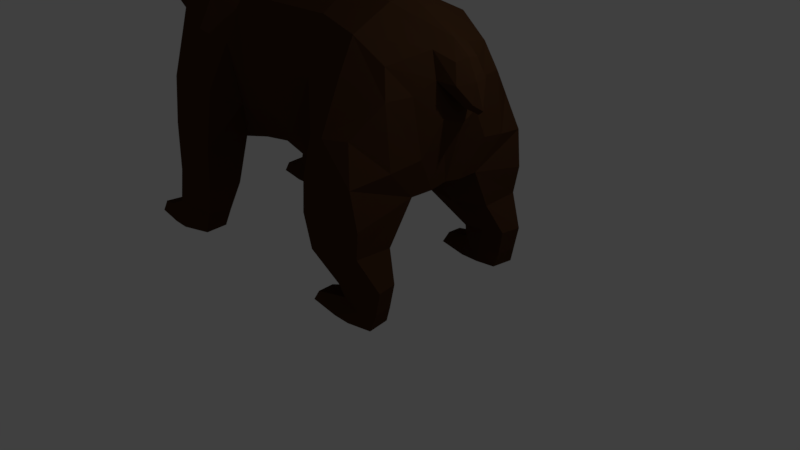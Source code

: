 # Source: bear.blend  (saved by Blender 2.79.0; exported with 4.5.12 LTS)
import bpy
from mathutils import Matrix  # noqa: F401  (used for matrix-valued properties, if any)

bpy.ops.wm.read_factory_settings(use_empty=True)
scene = bpy.context.scene
scene.name = 'Scene'

# ---- collections
col_collection_1 = bpy.data.collections.new('Collection 1'); scene.collection.children.link(col_collection_1)

# ---- materials (node trees are filled in below, after node groups)
mat_bear_base = bpy.data.materials.new('bear_base')
mat_bear_base.alpha_threshold = 0.0
mat_bear_base.use_transparent_shadow = False
mat_bear_base.diffuse_color = (0.0653, 0.02938, 0.01292, 1.0)
mat_bear_base.specular_color = (0.07837, 0.02882, 0.01096)
mat_bear_base.roughness = 0.5
mat_bear_mouse = bpy.data.materials.new('bear_mouse')
mat_bear_mouse.alpha_threshold = 0.0
mat_bear_mouse.use_transparent_shadow = False
mat_bear_mouse.diffuse_color = (0.1971, 0.1096, 0.05954, 1.0)
mat_bear_mouse.specular_color = (0.2019, 0.09732, 0.05743)
mat_bear_mouse.roughness = 0.5
mat_bear_nose = bpy.data.materials.new('bear_nose')
mat_bear_nose.alpha_threshold = 0.0
mat_bear_nose.use_transparent_shadow = False
mat_bear_nose.diffuse_color = (0.02481, 0.01302, 0.007063, 1.0)
mat_bear_nose.specular_color = (0.01607, 0.007834, 0.004656)
mat_bear_nose.roughness = 0.5
mat_bear_mouse_in = bpy.data.materials.new('bear_mouse_in')
mat_bear_mouse_in.alpha_threshold = 0.0
mat_bear_mouse_in.use_transparent_shadow = False
mat_bear_mouse_in.diffuse_color = (0.08984, 0.01609, 0.01136, 1.0)
mat_bear_mouse_in.specular_color = (0.09285, 0.0198, 0.009033)
mat_bear_mouse_in.roughness = 0.5
mat_bear_eye = bpy.data.materials.new('bear_eye')
mat_bear_eye.alpha_threshold = 0.0
mat_bear_eye.use_transparent_shadow = False
mat_bear_eye.diffuse_color = (0.006555, 0.006555, 0.006555, 1.0)
mat_bear_eye.specular_color = (0.004256, 0.004256, 0.004256)
mat_bear_eye.roughness = 0.5

# ---- material node trees

# ---- world
world_world = bpy.data.worlds.new('World'); scene.world = world_world
world_world.color = (0.05088, 0.05088, 0.05088)
world_world.use_sun_shadow = False
world_world.sun_shadow_jitter_overblur = 0.0
world_world.cycles.sampling_method = 'MANUAL'

# ---- cameras
cam_camera = bpy.data.cameras.new('Camera')
cam_camera.clip_end = 100.0
cam_camera.lens = 35.0
cam_camera.sensor_width = 32.0
cam_camera.sensor_height = 18.0
cam_camera.ortho_scale = 7.314
cam_camera.dof.focus_distance = 0.0
cam_camera.dof.aperture_fstop = 128.0

# ---- lights
light_lamp = bpy.data.lights.new('Lamp', 'POINT')
light_lamp.transmission_factor = 0.0
light_lamp.cutoff_distance = 30.0
light_lamp.energy = 100.0
light_lamp.shadow_buffer_clip_start = 1.001
light_lamp.shadow_soft_size = 0.1
light_lamp.shadow_maximum_resolution = 0.006
light_lamp.use_absolute_resolution = True

# ---- meshes
me_cube_001 = bpy.data.meshes.new('Cube.001')
me_cube_001.from_pydata([(-0.7401, -0.7265, -1.008), (-0.7832, -0.7427, 0.6089), (1.303, -0.5082, -1.216), (1.151, -0.7511, 0.2501), (-0.6725, -1.016, -0.1124), (1.267, -0.8521, -0.07993), (0.1468, -0.6404, -1.298), (0.1363, -0.7014, 0.6045), (0.1626, -0.9658, -0.02994), (-0.7096, 0.003653, -1.306), (-0.7232, 0.0, 0.8334), (1.313, 0.0, -1.178), (1.388, 0.0, 0.461), (1.476, 0.0, -0.08707), (0.1419, 0.0, 0.9075), (0.1174, 0.0, -1.338), (-1.48, 0.0, -1.27), (-1.433, -0.7637, -1.19), (-1.344, -1.001, 0.0625), (-1.367, -0.7995, 0.4162), (-1.448, 0.0, 1.064), (-1.855, 0.0, 0.0), (-0.7168, -0.2074, -1.284), (1.334, -0.2588, 0.3713), (1.429, -0.294, 0.07204), (0.1483, -0.3111, 0.8852), (0.1249, -0.2275, -1.361), (-0.7577, -0.2951, 0.8055), (1.318, -0.2196, -1.214), (-1.504, -0.3005, -1.279), (-1.426, -0.4702, 0.873), (1.314, -1.3, -1.368), (1.102, -1.211, -0.4552), (0.4212, -1.317, -1.435), (0.5119, -1.238, -0.5137), (-2.301, 0.0, -1.144), (-2.34, -0.7935, -1.02), (-2.325, -1.012, 0.01448), (-2.262, -0.934, 0.4263), (-2.529, 2.11e-05, 1.059), (-2.879, 0.0, -0.1276), (-2.3, -0.5311, -1.114), (-2.464, -0.5027, 0.7168), (-2.764, -0.5783, 0.03354), (-1.482, -1.314, -1.211), (-2.28, -1.252, -1.113), (1.256, -0.79, -1.752), (0.362, -0.754, -1.827), (-1.669, -0.78, -1.898), (1.263, -1.276, -1.723), (0.5813, -1.345, -1.82), (-2.393, -0.8686, -1.811), (-1.638, -1.258, -1.869), (-2.353, -1.231, -1.803), (-1.891, -0.8261, -2.362), (-2.504, -0.8592, -2.296), (-1.885, -1.158, -2.306), (-2.439, -1.242, -2.281), (-1.973, -0.8711, -2.607), (-2.534, -0.8067, -2.607), (-1.949, -1.185, -2.607), (-2.547, -1.305, -2.607), (-2.922, -0.9176, -2.473), (-2.927, -1.212, -2.456), (-2.97, -0.8804, -2.607), (-2.98, -1.246, -2.607), (-3.277, 0.0, 1.323), (-3.386, 0.0, 0.1276), (-3.268, -0.522, 1.032), (-3.205, -0.5999, 0.2699), (-4.428, 0.0, 0.7045), (-4.411, 0.0, 0.4775), (-4.261, -0.2606, 0.6559), (-4.183, -0.2509, 0.4663), (-2.953, 0.0, 1.201), (-3.048, -0.5291, 0.8997), (-3.053, -0.5777, 0.2327), (-3.146, 0.0, 0.09236), (-3.677, -0.4022, 0.9415), (-3.551, -0.4107, 0.3739), (-3.844, 0.0, 0.1785), (-3.759, 0.0, 1.142), (1.441, -0.8968, -2.09), (0.8298, -0.9015, -2.198), (1.485, -1.154, -2.092), (0.8808, -1.216, -2.198), (1.385, -0.9132, -2.402), (0.8458, -0.9076, -2.345), (1.423, -1.155, -2.394), (0.9215, -1.175, -2.365), (1.319, -0.9049, -2.607), (0.8317, -0.8548, -2.607), (1.359, -1.189, -2.607), (0.8347, -1.259, -2.607), (0.4703, -0.9868, -2.464), (0.4687, -1.189, -2.472), (0.406, -0.9394, -2.607), (0.3943, -1.207, -2.607), (1.363, -0.8741, -0.8203), (-0.6471, -0.9815, -0.5912), (0.05626, -0.8621, -0.8618), (1.542, 0.0, -0.4292), (-1.288, -0.8789, -0.7125), (1.504, -0.2503, -0.3418), (1.242, -1.33, -0.9116), (0.4689, -1.327, -0.9915), (-2.195, -1.239, -0.4754), (-1.518, -1.178, -0.5053), (-3.862, -0.3694, 0.7606), (-3.836, -0.3342, 0.3726), (-4.29, 0.0, 0.2938), (-3.928, 0.0, 0.902), (-1.951, -0.6595, 0.8871), (-2.037, 0.0, 1.191), (-2.348, 0.0, 0.0), (-1.968, 0.0, -1.23), (-1.797, -0.8571, 0.5413), (-1.767, -1.089, 0.1681), (-1.988, -0.4216, -1.246), (-1.995, -0.6686, -1.203), (-1.866, -1.406, -1.152), (-2.099, -0.7427, -1.821), (-1.979, -1.337, -1.832), (-2.177, -0.779, -2.322), (-2.124, -1.231, -2.273), (-2.265, -0.813, -2.607), (-2.302, -1.311, -2.607), (-1.819, -1.267, -0.4746), (-2.46, -0.8209, -0.5725), (-2.761, 0.0, -0.5168), (-2.61, -0.57, -0.4414), (-2.5, -0.2342, 1.025), (-2.844, -0.2943, -0.1287), (-2.315, -0.171, -1.149), (-3.265, -0.2734, 1.218), (-3.291, -0.2585, 0.1672), (-4.337, -0.1461, 0.6919), (-4.305, -0.1694, 0.4754), (-3.096, -0.2985, 0.1308), (-2.97, -0.2729, 1.143), (-3.717, -0.213, 1.063), (-3.817, -0.1736, 0.2148), (-3.894, -0.2103, 0.8695), (-4.237, -0.1525, 0.3192), (-2.038, -0.2091, 1.149), (-1.977, -0.1572, -1.241), (-2.762, -0.3204, -0.534), (-3.02, -0.6203, 0.4735), (-4.303, -0.1435, 0.5691), (-3.877, -0.3552, 0.5728), (-4.207, -0.2769, 0.5594), (-3.564, -0.542, 0.5627), (-2.616, -0.6408, 0.3281), (-4.403, 0.0, 0.5875), (-3.29, -0.6486, 0.5723), (-1.118, 0.005709, -1.288), (-1.118, 0.0, -0.0009203), (-1.116, -0.6979, -1.127), (-1.118, 0.0, 0.9187), (-1.118, -0.7272, 0.5455), (-1.019, -1.004, -0.2268), (-1.118, -0.3351, 0.836), (-1.118, -0.1928, -1.28), (-1.055, -0.9438, -0.6867), (-4.375, 0.0, 0.4012), (-4.308, -0.156, 0.3857), (-3.213, -0.5322, 1.321), (-3.124, -0.5245, 1.297), (-3.221, -0.3993, 1.383), (-3.142, -0.3829, 1.346), (0.7524, -0.4686, -1.423), (0.7503, -0.8183, 0.5113), (0.7816, -1.039, 0.1346), (0.7451, 0.0, 0.8017), (0.8003, 0.0, -1.334), (0.7165, -0.2746, 0.7598), (0.7941, -0.2516, -1.394), (0.8639, -1.398, -1.425), (0.8387, -1.347, -0.4489), (0.8097, -0.6563, -1.789), (0.8822, -1.405, -1.771), (1.169, -0.8317, -2.115), (1.223, -1.28, -2.128), (1.115, -0.8505, -2.392), (1.204, -1.228, -2.415), (1.075, -0.8591, -2.607), (1.062, -1.26, -2.607), (0.8601, -1.434, -0.926), (1.603, 0.0, 0.3017), (1.723, 0.0, 0.05985), (1.572, -0.1624, 0.2668), (1.647, -0.224, 0.04202), (-2.578, -0.8066, 0.01509), (1.768, 0.0, -0.2817), (1.669, -0.1032, -0.2094), (1.827, 0.0, -0.2306), (1.754, -0.08478, -0.1625), (-4.076, -0.3244, 0.6882), (-4.062, -0.2803, 0.4497), (-4.178, 0.0, 0.8171), (-4.135, -0.1622, 0.7979), (-4.023, -0.3105, 0.561), (-4.198, -0.2075, 0.3738), (-4.083, -0.2323, 0.3617), (-3.85, -0.3157, 0.3409), (-3.614, -0.3704, 0.2951), (-4.1, 0.0, 0.2233), (-4.071, -0.1648, 0.2759), (-0.2091, -0.9528, -0.7632), (-0.1767, -0.6551, -1.241), (1.342, -0.5405, -0.06466), (1.432, -0.4965, -0.7465), (-0.172, -0.2204, -1.334), (-0.1758, 0.001361, -1.326), (-2.72, -0.8884, -2.445), (-2.732, -1.227, -2.425), (-2.727, -0.8435, -2.609), (-2.738, -1.275, -2.612), (-4.375, 0.0, 0.4012), (-4.308, -0.156, 0.3857), (-3.777, -0.2669, 0.3551), (-4.198, -0.2075, 0.374), (-3.774, 0.0, 0.3601), (-4.083, -0.2323, 0.3617), (-3.775, -0.2747, 0.3808), (-3.793, -0.2326, 0.3281), (-3.772, 0.0, 0.3864), (-4.188, -0.1756, 0.3783), (-4.073, -0.1964, 0.3668), (-4.324, 0.0, 0.3986), (-4.268, -0.1409, 0.3884), (-3.849, -0.2784, 0.35), (-3.846, -0.3004, 0.372), (-4.185, -0.211, 0.4678), (-4.065, -0.2384, 0.4525), (-4.301, -0.1228, 0.4785), (-4.372, 0.0, 0.4791), (-4.079, 0.0, 0.4997), (-3.88, 0.0, 0.4484), (-4.179, 0.0, 0.5045), (-4.346, 0.0, 0.5179), (-4.278, 0.0, 0.5194), (-3.87, -0.2838, 0.4408), (-4.183, -0.1917, 0.5077), (-4.072, -0.2192, 0.4952), (-4.286, -0.1121, 0.5164), (-4.07, 0.0, 0.3308), (-4.171, 0.0, 0.3416), (-3.868, 0.0, 0.3125), (-4.185, -0.1531, 0.3334), (-4.072, -0.1802, 0.3226), (-4.273, 0.0, 0.3497), (-4.252, -0.132, 0.3412), (-3.873, -0.244, 0.304), (-3.797, 0.0, 0.4189), (-3.79, -0.2621, 0.4141), (-3.789, 0.0, 0.3334), (-3.725, -0.2138, 0.896), (-3.703, -0.332, 0.9142), (-3.766, -0.3142, 0.8488), (-3.77, -0.2085, 0.8349)], [], [(24, 23, 3, 210), (8, 7, 1, 4), (176, 28, 2, 170), (25, 27, 1, 7), (100, 8, 208), (103, 24, 210, 211), (98, 32, 104), (175, 25, 7, 171), (22, 212, 209, 0), (172, 171, 7, 8), (162, 157, 17, 29), (145, 118, 41, 133), (117, 116, 38, 37), (160, 159, 19, 18), (163, 160, 18, 102), (159, 161, 30, 19), (144, 113, 39, 131), (155, 162, 29, 16), (9, 213, 212, 22), (173, 14, 25, 175), (101, 13, 24, 103), (14, 10, 27, 25), (174, 11, 28, 176), (187, 178, 34, 105), (172, 8, 34, 178), (120, 45, 53, 122), (100, 6, 33, 105), (133, 146, 129, 35), (139, 74, 66, 134), (36, 128, 130, 41), (17, 102, 44), (118, 119, 36, 41), (116, 112, 42, 38), (120, 127, 106, 45), (45, 36, 51, 53), (37, 128, 106), (46, 49, 84, 82), (33, 6, 47, 50), (2, 31, 49, 46), (17, 44, 52, 48), (119, 17, 48, 121), (177, 33, 50, 180), (170, 2, 46, 179), (48, 52, 56, 54), (121, 48, 54, 123), (53, 51, 55, 57), (122, 53, 57, 124), (215, 214, 62, 63), (124, 57, 61, 126), (54, 56, 60, 58), (123, 54, 58, 125), (63, 62, 64, 65), (214, 216, 64, 62), (217, 215, 63, 65), (216, 217, 65, 64), (125, 126, 61, 59), (198, 201, 150, 73), (76, 147, 154, 69), (138, 76, 69, 135), (164, 110, 143, 165), (200, 199, 70, 136), (132, 43, 76, 138), (43, 152, 147, 76), (131, 39, 74, 139), (134, 66, 81, 140), (69, 154, 151, 79), (82, 84, 88, 86), (179, 46, 82, 181), (50, 47, 83, 85), (180, 50, 85, 182), (89, 87, 94, 95), (181, 82, 86, 183), (85, 83, 87, 89), (182, 85, 89, 184), (185, 90, 92, 186), (184, 89, 93, 186), (86, 88, 92, 90), (183, 86, 90, 185), (95, 94, 96, 97), (87, 91, 96, 94), (93, 89, 95, 97), (91, 93, 97, 96), (8, 100, 34), (177, 187, 105, 33), (11, 101, 103, 28), (157, 163, 102, 17), (2, 98, 104, 31), (28, 103, 211), (6, 100, 208, 209), (140, 81, 111, 142), (127, 107, 18, 117), (44, 102, 107), (79, 151, 149, 109), (106, 127, 117, 37), (58, 60, 126, 125), (55, 123, 125, 59), (56, 124, 126, 60), (52, 122, 124, 56), (51, 121, 123, 55), (36, 119, 121, 51), (44, 107, 127, 120), (19, 30, 112, 116), (29, 17, 119, 118), (44, 120, 122, 52), (20, 113, 144), (18, 19, 116, 117), (16, 29, 118, 145), (130, 128, 37, 192), (106, 128, 36, 45), (146, 130, 43, 132), (107, 102, 18), (129, 146, 132, 40), (16, 145, 115), (30, 20, 144, 112), (206, 207, 143, 110), (140, 142, 260, 257), (67, 135, 141, 80), (68, 134, 140, 78), (42, 131, 139, 75), (40, 132, 138, 77), (197, 200, 136, 72), (153, 71, 137, 148), (73, 150, 148, 137), (77, 138, 135, 67), (68, 75, 167, 166), (41, 130, 146, 133), (23, 24, 191, 190), (112, 144, 131, 42), (161, 158, 20, 30), (115, 145, 133, 35), (152, 38, 42), (148, 150, 72, 136), (147, 152, 42, 75), (201, 149, 108, 197), (149, 151, 78, 108), (153, 148, 136, 70), (154, 147, 75, 68), (151, 154, 68, 78), (27, 10, 158, 161), (0, 99, 163, 157), (9, 22, 162, 155), (1, 27, 161, 159), (99, 4, 160, 163), (4, 1, 159, 160), (22, 0, 157, 162), (167, 169, 168, 166), (134, 68, 166, 168), (75, 139, 169, 167), (139, 134, 168, 169), (31, 104, 187, 177), (87, 183, 185, 91), (88, 184, 186, 92), (91, 185, 186, 93), (84, 182, 184, 88), (83, 181, 183, 87), (49, 180, 182, 84), (47, 179, 181, 83), (6, 170, 179, 47), (31, 177, 180, 49), (5, 172, 178, 32), (104, 32, 178, 187), (15, 174, 176, 26), (12, 173, 175, 23), (5, 3, 171, 172), (23, 175, 171, 3), (26, 176, 170, 6), (32, 98, 5), (34, 100, 105), (189, 188, 190, 191), (12, 23, 190, 188), (152, 43, 130, 192), (37, 38, 152, 192), (194, 193, 195, 196), (189, 191, 196, 195), (191, 24, 194, 196), (24, 13, 193, 194), (150, 201, 197, 72), (108, 142, 200, 197), (142, 111, 199, 200), (109, 149, 201, 198), (79, 109, 204, 205), (205, 135, 69, 79), (80, 141, 207, 206), (165, 143, 202), (207, 203, 202, 143), (203, 207, 141, 204), (135, 205, 141), (208, 8, 4, 99), (209, 208, 99, 0), (210, 3, 5), (211, 98, 2, 28), (211, 210, 5, 98), (212, 213, 15, 26), (209, 212, 26, 6), (141, 205, 204), (59, 61, 217, 216), (61, 57, 215, 217), (55, 59, 216, 214), (57, 55, 214, 215), (164, 165, 219, 218), (218, 219, 230, 229), (248, 253, 225, 256), (229, 230, 252, 251), (232, 242, 255, 224), (220, 222, 256, 225), (235, 236, 240, 245), (232, 234, 244, 242), (137, 71, 236, 235), (228, 227, 221, 223), (228, 231, 253, 250), (230, 219, 221, 227), (231, 228, 223, 204), (232, 231, 204, 109), (233, 234, 198, 73), (234, 232, 109, 198), (235, 233, 73, 137), (233, 235, 245, 243), (238, 242, 244, 237), (237, 244, 243, 239), (239, 243, 245, 241), (245, 240, 241), (242, 238, 254, 255), (253, 231, 220, 225), (234, 233, 243, 244), (247, 249, 250, 246), (246, 250, 253, 248), (251, 252, 249, 247), (226, 224, 255, 254), (230, 227, 249, 252), (227, 228, 250, 249), (222, 220, 224, 226), (231, 232, 224, 220), (258, 257, 260, 259), (142, 108, 259, 260), (78, 140, 257, 258), (108, 78, 258, 259)])
me_cube_001.polygons.foreach_set('material_index', [0, 0, 0, 0, 0, 0, 0, 0, 0, 0, 0, 0, 0, 0, 0, 0, 0, 0, 0, 0, 0, 0, 0, 0, 0, 0, 0, 0, 0, 0, 0, 0, 0, 0, 0, 0, 0, 0, 0, 0, 0, 0, 0, 0, 0, 0, 0, 0, 0, 0, 0, 0, 0, 0, 0, 0, 1, 0, 0, 1, 1, 0, 0, 0, 0, 0, 0, 0, 0, 0, 0, 0, 0, 0, 0, 0, 0, 0, 0, 0, 0, 0, 0, 0, 0, 0, 0, 0, 0, 0, 0, 0, 0, 0, 0, 0, 0, 0, 0, 0, 0, 0, 0, 0, 0, 0, 0, 0, 0, 0, 0, 0, 0, 0, 1, 0, 0, 0, 0, 0, 1, 1, 1, 0, 0, 0, 0, 0, 0, 0, 0, 1, 0, 1, 0, 2, 0, 0, 0, 0, 0, 0, 0, 0, 0, 0, 0, 0, 0, 0, 0, 0, 0, 0, 0, 0, 0, 0, 0, 0, 0, 0, 0, 0, 0, 0, 0, 0, 0, 0, 0, 0, 0, 0, 0, 0, 1, 1, 1, 1, 0, 0, 1, 1, 1, 1, 0, 0, 0, 0, 0, 0, 0, 0, 0, 0, 0, 0, 0, 0, 1, 3, 3, 3, 3, 3, 3, 1, 1, 3, 1, 1, 1, 1, 1, 1, 3, 3, 3, 3, 3, 3, 3, 3, 3, 3, 3, 3, 3, 3, 3, 3, 4, 0, 0, 0])
me_cube_001.materials.append(mat_bear_base)
me_cube_001.materials.append(mat_bear_mouse)
me_cube_001.materials.append(mat_bear_nose)
me_cube_001.materials.append(mat_bear_mouse_in)
me_cube_001.materials.append(mat_bear_eye)
me_cube_001.use_remesh_preserve_volume = False
me_cube_001.use_remesh_preserve_attributes = False
me_cube_001.use_mirror_vertex_groups = False
me_cube_001.update()

# ---- objects
ob_cube = bpy.data.objects.new('Cube', me_cube_001)
ob_lamp = bpy.data.objects.new('Lamp', light_lamp)
ob_camera = bpy.data.objects.new('Camera', cam_camera)

# ---- transforms, parenting, visibility, modifiers, constraints
ob_cube.location = (0.0, 0.0, 2.608)
ob_cube.lineart.crease_threshold = 0.0
_m = ob_cube.modifiers.new('Mirror', 'MIRROR')
_m.use_axis = (False, True, False)
_m.merge_threshold = 0.0
ob_lamp.location = (4.076, 1.005, 5.904)
ob_lamp.rotation_euler = (0.6503, 0.05522, 1.866)
ob_lamp.lock_rotations_4d = False
ob_lamp.empty_display_type = 'ARROWS'
ob_lamp.color = (0.0, 0.0, 0.0, 0.0)
ob_lamp.lineart.crease_threshold = 0.0
ob_camera.location = (7.481, -6.508, 5.344)
ob_camera.rotation_euler = (1.109, 0.0, 0.8149)
ob_camera.lock_rotations_4d = False
ob_camera.empty_display_type = 'ARROWS'
ob_camera.color = (0.0, 0.0, 0.0, 0.0)
ob_camera.display_type = 'WIRE'
ob_camera.lineart.crease_threshold = 0.0

# ---- collection membership
col_collection_1.objects.link(ob_cube)
col_collection_1.objects.link(ob_lamp)
col_collection_1.objects.link(ob_camera)

# ---- scene / render settings (as saved in the file)
scene.camera = ob_camera
scene.frame_start = 1; scene.frame_end = 250; scene.frame_set(2)
scene.render.engine = 'BLENDER_EEVEE_NEXT'
scene.render.resolution_percentage = 50
scene.render.dither_intensity = 0.0
scene.cycles.use_denoising = False
scene.cycles.samples = 128
scene.cycles.sampling_pattern = 'TABULATED_SOBOL'
scene.cycles.use_adaptive_sampling = False
scene.cycles.use_light_tree = False
scene.cycles.blur_glossy = 0.0
scene.cycles.sample_clamp_indirect = 0.0
scene.view_settings.view_transform = 'Standard'
bpy.context.view_layer.update()
